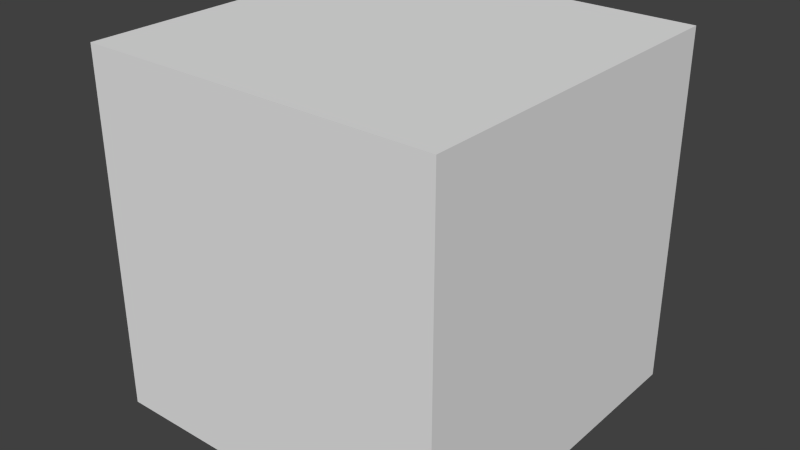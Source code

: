 # Source: skyboxRegularNormalsUpdated1031.blend  (saved by Blender 2.73.0; exported with 4.5.12 LTS)
import bpy
from mathutils import Matrix  # noqa: F401  (used for matrix-valued properties, if any)

bpy.ops.wm.read_factory_settings(use_empty=True)
scene = bpy.context.scene
scene.name = 'Scene'

# ---- collections
col_collection_1 = bpy.data.collections.new('Collection 1'); scene.collection.children.link(col_collection_1)

# ---- materials (node trees are filled in below, after node groups)
mat_material = bpy.data.materials.new('Material')
mat_material.alpha_threshold = 0.0
mat_material.use_transparent_shadow = False
mat_material.roughness = 0.5
mat_material.line_color = (0.0, 0.0, 0.0, 1.0)

# ---- material node trees

# ---- world
world_world = bpy.data.worlds.new('World'); scene.world = world_world
world_world.color = (0.05088, 0.05088, 0.05088)
world_world.use_sun_shadow = False
world_world.sun_shadow_jitter_overblur = 0.0
world_world.cycles.sampling_method = 'MANUAL'
world_world.cycles.sample_map_resolution = 256

# ---- meshes
me_cube = bpy.data.meshes.new('Cube')
me_cube.from_pydata([(1.0, 1.0, -1.0), (1.0, -1.0, -1.0), (-1.0, -1.0, -1.0), (-1.0, 1.0, -1.0), (1.0, 1.0, 1.0), (1.0, -1.0, 1.0), (-1.0, -1.0, 1.0), (-1.0, 1.0, 1.0)], [], [(0, 1, 2, 3), (4, 7, 6, 5), (0, 4, 5, 1), (1, 5, 6, 2), (2, 6, 7, 3), (4, 0, 3, 7)])
_uv = me_cube.uv_layers.new(name='UVMap')
_uv.uv.foreach_set('vector', [0.5, 0.001675, 0.4995, 0.334, 0.3124, 0.334, 0.313, 0.0006343, 0.4994, 0.9994, 0.3136, 0.9988, 0.313, 0.6664, 0.4994, 0.6669, 0.6871, 0.334, 0.6871, 0.6664, 0.4994, 0.6669, 0.4995, 0.334, 0.4995, 0.334, 0.4994, 0.6669, 0.313, 0.6664, 0.3124, 0.334, 0.3124, 0.334, 0.313, 0.6664, 0.1253, 0.6664, 0.1271, 0.333, 0.6871, 0.6664, 0.6871, 0.334, 0.8753, 0.333, 0.8748, 0.6675])
me_cube.materials.append(mat_material)
me_cube.use_remesh_preserve_volume = False
me_cube.use_remesh_preserve_attributes = False
me_cube.use_mirror_vertex_groups = False
me_cube.update()

# ---- objects
ob_cube = bpy.data.objects.new('Cube', me_cube)

# ---- transforms, parenting, visibility, modifiers, constraints
ob_cube.location = (0.0, 0.0, 0.0)
ob_cube.scale = (0.5, 0.5, 0.5)
ob_cube.lock_rotations_4d = False
ob_cube.empty_display_type = 'ARROWS'
ob_cube.lineart.crease_threshold = 0.0

# ---- collection membership
col_collection_1.objects.link(ob_cube)

# ---- scene / render settings (as saved in the file)
scene.frame_start = 1; scene.frame_end = 250; scene.frame_set(0)
scene.render.engine = 'BLENDER_EEVEE_NEXT'
scene.render.resolution_percentage = 50
scene.render.dither_intensity = 0.0
scene.cycles.use_denoising = False
scene.cycles.samples = 10
scene.cycles.sampling_pattern = 'TABULATED_SOBOL'
scene.cycles.light_sampling_threshold = 0.0
scene.cycles.use_adaptive_sampling = False
scene.cycles.use_light_tree = False
scene.cycles.blur_glossy = 0.0
scene.cycles.pixel_filter_type = 'GAUSSIAN'
scene.cycles.sample_clamp_indirect = 0.0
scene.view_settings.view_transform = 'Standard'
bpy.context.view_layer.update()

# ---- added for rendering (the .blend has no active camera and no usable light): camera, sun
cam_auto = bpy.data.cameras.new('AutoCamera')
cam_auto.lens = 50.0
cam_auto.sensor_width = 36.0
cam_auto.clip_end = 1000.0
ob_auto_camera = bpy.data.objects.new('AutoCamera', cam_auto)
scene.collection.objects.link(ob_auto_camera)
ob_auto_camera.location = (1.60254, -1.92304, 1.28203)
ob_auto_camera.rotation_euler = (1.09748, -7.21219e-08, 0.694738)
scene.camera = ob_auto_camera
light_auto_sun = bpy.data.lights.new('AutoSun', 'SUN')
light_auto_sun.energy = 3.0
light_auto_sun.angle = 0.0523599
ob_auto_sun = bpy.data.objects.new('AutoSun', light_auto_sun)
scene.collection.objects.link(ob_auto_sun)
ob_auto_sun.rotation_euler = (0.872665, 0.174533, 0.523599)
bpy.context.view_layer.update()
